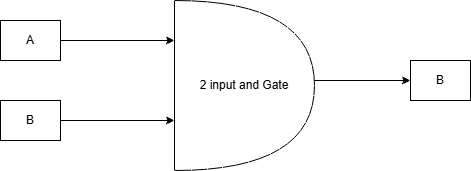

The diagram above was exported from draw.io. Its source (the exported page's mxGraphModel, read from the mxfile embedded in the PNG):
<mxGraphModel dx="1042" dy="570" grid="1" gridSize="10" guides="1" tooltips="1" connect="1" arrows="1" fold="1" page="1" pageScale="1" pageWidth="827" pageHeight="1169" math="0" shadow="0">
  <root>
    <mxCell id="0" />
    <mxCell id="1" parent="0" />
    <mxCell id="C_v0E0BAtSnUqx4KjZPg-1" parent="1" style="shape=or;whiteSpace=wrap;html=1;" value="2 input and Gate" vertex="1">
      <mxGeometry height="170" width="140" x="344" y="200" as="geometry" />
    </mxCell>
    <mxCell id="C_v0E0BAtSnUqx4KjZPg-3" edge="1" parent="1" style="endArrow=classic;html=1;rounded=0;" value="">
      <mxGeometry height="50" relative="1" width="50" as="geometry">
        <mxPoint x="230" y="240" as="sourcePoint" />
        <mxPoint x="344" y="240" as="targetPoint" />
      </mxGeometry>
    </mxCell>
    <mxCell id="C_v0E0BAtSnUqx4KjZPg-4" edge="1" parent="1" style="endArrow=classic;html=1;rounded=0;" value="">
      <mxGeometry height="50" relative="1" width="50" as="geometry">
        <mxPoint x="230" y="320" as="sourcePoint" />
        <mxPoint x="344" y="320" as="targetPoint" />
      </mxGeometry>
    </mxCell>
    <mxCell id="C_v0E0BAtSnUqx4KjZPg-5" edge="1" parent="1" style="endArrow=classic;html=1;rounded=0;" value="">
      <mxGeometry height="50" relative="1" width="50" as="geometry">
        <mxPoint x="484" y="280" as="sourcePoint" />
        <mxPoint x="580" y="280" as="targetPoint" />
      </mxGeometry>
    </mxCell>
    <mxCell id="C_v0E0BAtSnUqx4KjZPg-7" parent="1" style="whiteSpace=wrap;html=1;" value="B" vertex="1">
      <mxGeometry height="40" width="60" x="170" y="300" as="geometry" />
    </mxCell>
    <mxCell id="C_v0E0BAtSnUqx4KjZPg-8" parent="1" style="whiteSpace=wrap;html=1;" value="A" vertex="1">
      <mxGeometry height="40" width="60" x="170" y="220" as="geometry" />
    </mxCell>
    <mxCell id="C_v0E0BAtSnUqx4KjZPg-9" parent="1" style="whiteSpace=wrap;html=1;" value="B" vertex="1">
      <mxGeometry height="40" width="60" x="580" y="260" as="geometry" />
    </mxCell>
  </root>
</mxGraphModel>